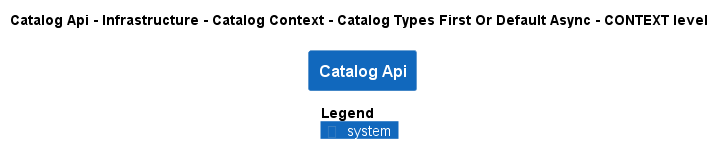

The diagram above was rendered by PlantUML. Its source (embedded in the PNG):
@startuml
!pragma layout smetana
!include ..\..\..\..\..\..\..\..\.c4s\C4_Context.puml

AddElementTag("state:new", $bgColor=green, $fontColor=#ffffff, $borderColor=green, $shadowing="False")
AddElementTag("state:changed", $bgColor=orange, $fontColor=#ffffff, $borderColor=orange, $shadowing="False")
AddElementTag("state:removed", $bgColor=red, $fontColor=#ffffff, $borderColor=red, $shadowing="False")

AddRelTag("state:new", $textColor=green, $lineColor=green)
AddRelTag("state:changed", $textColor=orange, $lineColor=orange)
AddRelTag("state:removed", $textColor=red, $lineColor=red)

SHOW_PERSON_PORTRAIT()
LAYOUT_TOP_DOWN()

skinparam linetype polyline

title Catalog Api - Infrastructure - Catalog Context - Catalog Types First Or Default Async - CONTEXT level

System(dotnet.eShop.Architecture.SoftwareSystems.CatalogApi, "Catalog Api", "")



SHOW_LEGEND()
@enduml